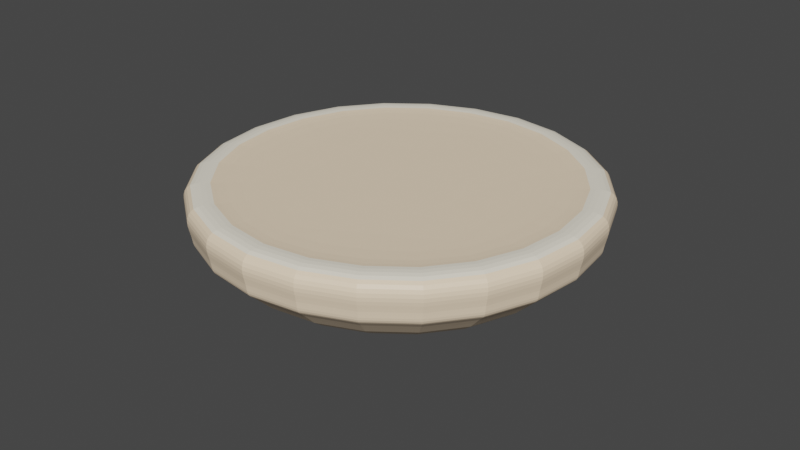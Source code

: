 # Source: Hex.blend  (saved by Blender 3.3.6; exported with 4.5.12 LTS)
import bpy
from mathutils import Matrix  # noqa: F401  (used for matrix-valued properties, if any)

bpy.ops.wm.read_factory_settings(use_empty=True)
scene = bpy.context.scene
scene.name = 'Scene'

# ---- collections
col_collection = bpy.data.collections.new('Collection'); scene.collection.children.link(col_collection)

# ---- materials (node trees are filled in below, after node groups)
mat_hexmat = bpy.data.materials.new('HexMat')
mat_hexmat.use_transparent_shadow = False
mat_road = bpy.data.materials.new('Road')
mat_road.use_transparent_shadow = False

# ---- material node trees
mat_hexmat.use_nodes = True; mat_hexmat.node_tree.nodes.clear()
_N = mat_hexmat.node_tree.nodes; _L = mat_hexmat.node_tree.links
n0 = _N.new('ShaderNodeBsdfPrincipled'); n0.name = 'Principled BSDF'; n0.location = (10, 300)
n0.distribution = 'GGX'
n0.subsurface_method = 'RANDOM_WALK_SKIN'
n0.inputs[0].default_value = (1.0, 0.7913, 0.5647, 1.0)
n0.inputs[3].default_value = 1.45
n0.inputs[27].default_value = (0.0, 0.0, 0.0, 1.0)
n0.inputs[28].default_value = 1.0
n1 = _N.new('ShaderNodeOutputMaterial'); n1.name = 'Material Output'; n1.location = (300, 300)
_L.new(n0.outputs[0], n1.inputs[0])
n1.is_active_output = True
mat_road.use_nodes = True; mat_road.node_tree.nodes.clear()
_N = mat_road.node_tree.nodes; _L = mat_road.node_tree.links
n0 = _N.new('ShaderNodeBsdfPrincipled'); n0.name = 'Principled BSDF'; n0.location = (10, 300)
n0.distribution = 'GGX'
n0.subsurface_method = 'RANDOM_WALK_SKIN'
n0.inputs[0].default_value = (1.0, 0.9301, 0.7758, 1.0)
n0.inputs[3].default_value = 1.45
n0.inputs[27].default_value = (0.0, 0.0, 0.0, 1.0)
n0.inputs[28].default_value = 1.0
n1 = _N.new('ShaderNodeOutputMaterial'); n1.name = 'Material Output'; n1.location = (300, 300)
_L.new(n0.outputs[0], n1.inputs[0])
n1.is_active_output = True

# ---- world
world_world = bpy.data.worlds.new('World'); scene.world = world_world
world_world.use_nodes = True; world_world.node_tree.nodes.clear()
_N = world_world.node_tree.nodes; _L = world_world.node_tree.links
n0 = _N.new('ShaderNodeOutputWorld'); n0.name = 'World Output'; n0.location = (300, 300)
n1 = _N.new('ShaderNodeBackground'); n1.name = 'Background'; n1.location = (10, 300)
n1.inputs[0].default_value = (0.05088, 0.05088, 0.05088, 1.0)
_L.new(n1.outputs[0], n0.inputs[0])
n0.is_active_output = True
world_world.color = (0.05088, 0.05088, 0.05088)
world_world.use_sun_shadow = False
world_world.sun_shadow_jitter_overblur = 0.0

# ---- meshes
me_cylinder = bpy.data.meshes.new('Cylinder')
me_cylinder.from_pydata([(-6.9e-10, 0.06379, -0.8554), (0.7408, 0.06379, -0.4277), (0.7408, 0.06379, 0.4277), (-6.9e-10, 0.06379, 0.8554), (-0.7408, 0.06379, 0.4277), (-0.7408, 0.06379, -0.4277), (3.974e-11, -0.05421, -1.04), (0.9009, -0.05421, -0.5201), (0.9009, 0.07799, -0.5201), (3.974e-11, 0.07799, -1.04), (0.9009, -0.05421, 0.5201), (0.9009, 0.07799, 0.5201), (3.974e-11, -0.05421, 1.04), (3.974e-11, 0.07799, 1.04), (-0.9009, -0.05421, 0.5201), (-0.9009, 0.07799, 0.5201), (-0.9009, -0.05421, -0.5201), (-0.9009, 0.07799, -0.5201), (0.7908, 0.07753, -0.4566), (-6.9e-10, 0.07753, -0.9131), (0.7908, 0.07753, 0.4566), (-6.9e-10, 0.07753, 0.9131), (-0.7908, 0.07753, 0.4566), (-0.7908, 0.07753, -0.4566), (4.08e-11, 0.01189, -1.068), (0.925, 0.01189, -0.534), (0.925, 0.01189, 0.534), (4.08e-11, 0.01189, 1.068), (-0.925, 0.01189, 0.534), (-0.925, 0.01189, -0.534), (7.722e-10, -0.1057, -1.04), (0.9009, -0.1057, -0.5201), (0.9009, -0.1057, 0.5201), (7.722e-10, -0.1057, 1.04), (-0.9009, -0.1057, 0.5201), (-0.9009, -0.1057, -0.5201), (7.722e-10, -0.1297, -0.9825), (0.8509, -0.1297, -0.4912), (0.8509, -0.1297, 0.4912), (7.722e-10, -0.1297, 0.9825), (-0.8509, -0.1297, 0.4912), (-0.8509, -0.1297, -0.4912), (7.613e-10, -0.3831, -0.7129), (0.6174, -0.3831, -0.3565), (0.6174, -0.3831, 0.3565), (7.613e-10, -0.3831, 0.7129), (-0.6174, -0.3831, 0.3565), (-0.6174, -0.3831, -0.3565)], [], [(24, 9, 8, 25), (25, 8, 11, 26), (26, 11, 13, 27), (27, 13, 15, 28), (1, 0, 5, 4, 3, 2), (28, 15, 17, 29), (29, 17, 9, 24), (19, 18, 8, 9), (18, 20, 11, 8), (20, 21, 13, 11), (21, 22, 15, 13), (22, 23, 17, 15), (23, 19, 9, 17), (0, 1, 18, 19), (1, 2, 20, 18), (2, 3, 21, 20), (3, 4, 22, 21), (4, 5, 23, 22), (5, 0, 19, 23), (14, 16, 35, 34), (7, 10, 32, 31), (12, 14, 34, 33), (16, 6, 30, 35), (10, 12, 33, 32), (6, 7, 31, 30), (16, 29, 24, 6), (14, 28, 29, 16), (12, 27, 28, 14), (10, 26, 27, 12), (7, 25, 26, 10), (6, 24, 25, 7), (41, 36, 42, 47), (37, 36, 30, 31), (38, 37, 31, 32), (39, 38, 32, 33), (40, 39, 33, 34), (41, 40, 34, 35), (36, 41, 35, 30), (42, 43, 44, 45, 46, 47), (40, 41, 47, 46), (39, 40, 46, 45), (38, 39, 45, 44), (37, 38, 44, 43), (36, 37, 43, 42)])
me_cylinder.polygons.foreach_set('material_index', [0, 0, 0, 0, 0, 0, 0, 1, 1, 1, 1, 1, 1, 0, 0, 0, 0, 0, 0, 0, 0, 0, 0, 0, 0, 0, 0, 0, 0, 0, 0, 0, 0, 0, 0, 0, 0, 0, 0, 0, 0, 0, 0, 0])
_uv = me_cylinder.uv_layers.new(name='UVMap')
_uv.uv.foreach_set('vector', [1.0, 0.75, 1.0, 1.0, 0.8333, 1.0, 0.8333, 0.75, 0.8333, 0.75, 0.8333, 1.0, 0.6667, 1.0, 0.6667, 0.75, 0.6667, 0.75, 0.6667, 1.0, 0.5, 1.0, 0.5, 0.75, 0.5, 0.75, 0.5, 1.0, 0.3333, 1.0, 0.3333, 0.75, 0.4339, 0.3562, 0.25, 0.4623, 0.06612, 0.3562, 0.06612, 0.1438, 0.25, 0.03768, 0.4339, 0.1438, 0.3333, 0.75, 0.3333, 1.0, 0.1667, 1.0, 0.1667, 0.75, 0.1667, 0.75, 0.1667, 1.0, -8.941e-08, 1.0, -8.941e-08, 0.75, 0.25, 0.4767, 0.4463, 0.3633, 0.4578, 0.37, 0.25, 0.49, 0.4463, 0.3633, 0.4463, 0.1367, 0.4578, 0.13, 0.4578, 0.37, 0.4463, 0.1367, 0.25, 0.02334, 0.25, 0.01, 0.4578, 0.13, 0.25, 0.02334, 0.0537, 0.1367, 0.04215, 0.13, 0.25, 0.01, 0.0537, 0.1367, 0.0537, 0.3633, 0.04215, 0.37, 0.04215, 0.13, 0.0537, 0.3633, 0.25, 0.4767, 0.25, 0.49, 0.04215, 0.37, 0.25, 0.4623, 0.4339, 0.3562, 0.4463, 0.3633, 0.25, 0.4767, 0.4339, 0.3562, 0.4339, 0.1438, 0.4463, 0.1367, 0.4463, 0.3633, 0.4339, 0.1438, 0.25, 0.03768, 0.25, 0.02334, 0.4463, 0.1367, 0.25, 0.03768, 0.06612, 0.1438, 0.0537, 0.1367, 0.25, 0.02334, 0.06612, 0.1438, 0.06612, 0.3562, 0.0537, 0.3633, 0.0537, 0.1367, 0.06612, 0.3562, 0.25, 0.4623, 0.25, 0.4767, 0.0537, 0.3633, 0.3333, 0.5, 0.1667, 0.5, 0.1667, 0.5, 0.3333, 0.5, 0.8333, 0.5, 0.6667, 0.5, 0.6667, 0.5, 0.8333, 0.5, 0.5, 0.5, 0.3333, 0.5, 0.3333, 0.5, 0.5, 0.5, 0.1667, 0.5, -8.941e-08, 0.5, -8.941e-08, 0.5, 0.1667, 0.5, 0.6667, 0.5, 0.5, 0.5, 0.5, 0.5, 0.6667, 0.5, 1.0, 0.5, 0.8333, 0.5, 0.8333, 0.5, 1.0, 0.5, 0.1667, 0.5, 0.1667, 0.75, -8.941e-08, 0.75, -8.941e-08, 0.5, 0.3333, 0.5, 0.3333, 0.75, 0.1667, 0.75, 0.1667, 0.5, 0.5, 0.5, 0.5, 0.75, 0.3333, 0.75, 0.3333, 0.5, 0.6667, 0.5, 0.6667, 0.75, 0.5, 0.75, 0.5, 0.5, 0.8333, 0.5, 0.8333, 0.75, 0.6667, 0.75, 0.6667, 0.5, 1.0, 0.5, 1.0, 0.75, 0.8333, 0.75, 0.8333, 0.5, 0.5537, 0.3633, 0.75, 0.4767, 0.75, 0.4767, 0.5537, 0.3633, 0.9463, 0.3633, 0.75, 0.4767, 0.75, 0.49, 0.9578, 0.37, 0.9463, 0.1367, 0.9463, 0.3633, 0.9578, 0.37, 0.9578, 0.13, 0.75, 0.02334, 0.9463, 0.1367, 0.9578, 0.13, 0.75, 0.01, 0.5537, 0.1367, 0.75, 0.02334, 0.75, 0.01, 0.5422, 0.13, 0.5537, 0.3633, 0.5537, 0.1367, 0.5422, 0.13, 0.5422, 0.37, 0.75, 0.4767, 0.5537, 0.3633, 0.5422, 0.37, 0.75, 0.49, 0.75, 0.4767, 0.9463, 0.3633, 0.9463, 0.1367, 0.75, 0.02334, 0.5537, 0.1367, 0.5537, 0.3633, 0.5537, 0.1367, 0.5537, 0.3633, 0.5537, 0.3633, 0.5537, 0.1367, 0.75, 0.02334, 0.5537, 0.1367, 0.5537, 0.1367, 0.75, 0.02334, 0.9463, 0.1367, 0.75, 0.02334, 0.75, 0.02334, 0.9463, 0.1367, 0.9463, 0.3633, 0.9463, 0.1367, 0.9463, 0.1367, 0.9463, 0.3633, 0.75, 0.4767, 0.9463, 0.3633, 0.9463, 0.3633, 0.75, 0.4767])
me_cylinder.materials.append(mat_hexmat)
me_cylinder.materials.append(mat_road)
me_cylinder.update()

# ---- objects
ob_hex = bpy.data.objects.new('Hex', me_cylinder)

# ---- transforms, parenting, visibility, modifiers, constraints
ob_hex.location = (0.0, 0.0, 0.0)
ob_hex.rotation_euler = (1.571, -0.0, 0.0)
_m = ob_hex.modifiers.new('Subdivision', 'SUBSURF')
_m.levels = 0

# ---- collection membership
col_collection.objects.link(ob_hex)

# ---- scene / render settings (as saved in the file)
scene.frame_start = 1; scene.frame_end = 250; scene.frame_set(1)
scene.render.engine = 'BLENDER_EEVEE_NEXT'
scene.cycles.sampling_pattern = 'TABULATED_SOBOL'
scene.cycles.use_light_tree = False
scene.view_settings.view_transform = 'Filmic'
bpy.context.view_layer.update()

# ---- added for rendering (the .blend has no active camera and no usable light): camera, sun
cam_auto = bpy.data.cameras.new('AutoCamera')
cam_auto.lens = 50.0
cam_auto.sensor_width = 36.0
cam_auto.clip_end = 1000.0
ob_auto_camera = bpy.data.objects.new('AutoCamera', cam_auto)
scene.collection.objects.link(ob_auto_camera)
ob_auto_camera.location = (2.64913, -3.17895, 1.96677)
ob_auto_camera.rotation_euler = (1.09748, -7.21219e-08, 0.694738)
scene.camera = ob_auto_camera
light_auto_sun = bpy.data.lights.new('AutoSun', 'SUN')
light_auto_sun.energy = 3.0
light_auto_sun.angle = 0.0523599
ob_auto_sun = bpy.data.objects.new('AutoSun', light_auto_sun)
scene.collection.objects.link(ob_auto_sun)
ob_auto_sun.rotation_euler = (0.872665, 0.174533, 0.523599)
bpy.context.view_layer.update()
